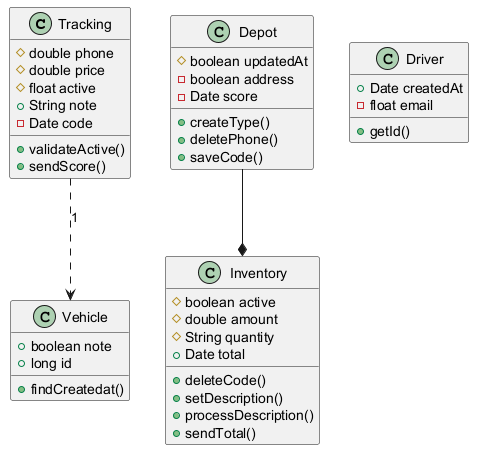

The diagram above was rendered by PlantUML. Its source (embedded in the PNG):
@startuml

class Tracking {
  #double phone
  #double price
  #float active
  +String note
  -Date code
  +validateActive()
  +sendScore()
}
class Vehicle {
  +boolean note
  +long id
  +findCreatedat()
}
class Inventory {
  #boolean active
  #double amount
  #String quantity
  +Date total
  +deleteCode()
  +setDescription()
  +processDescription()
  +sendTotal()
}
class Driver {
  +Date createdAt
  -float email
  +getId()
}
class Depot {
  #boolean updatedAt
  -boolean address
  -Date score
  +createType()
  +deletePhone()
  +saveCode()
}
Tracking ..> Vehicle : "1"
Depot --* Inventory
@enduml